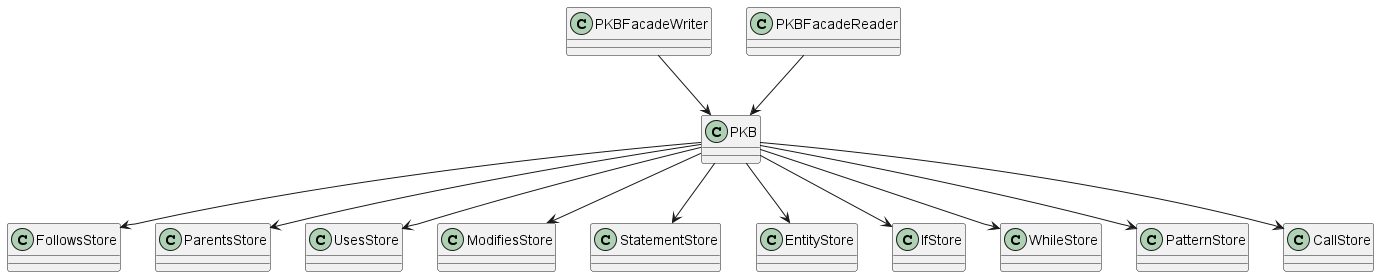

The diagram above was rendered by PlantUML. Its source (embedded in the PNG):
@startuml
class           PKBFacadeWriter
class           PKBFacadeReader
class           PKB
class           FollowsStore
class           ParentsStore
class           UsesStore
class           ModifiesStore
class           StatementStore
class           EntityStore
class           IfStore
class           WhileStore
class           PatternStore
class           CallStore
PKBFacadeWriter           -->           PKB
PKBFacadeReader           -->           PKB
PKB           -->           FollowsStore
PKB           -->           ParentsStore
PKB           -->           UsesStore
PKB           -->           ModifiesStore
PKB           -->           StatementStore
PKB           -->           EntityStore
PKB           -->           IfStore
PKB           -->           WhileStore
PKB           -->           CallStore
PKB           -->           PatternStore
@enduml